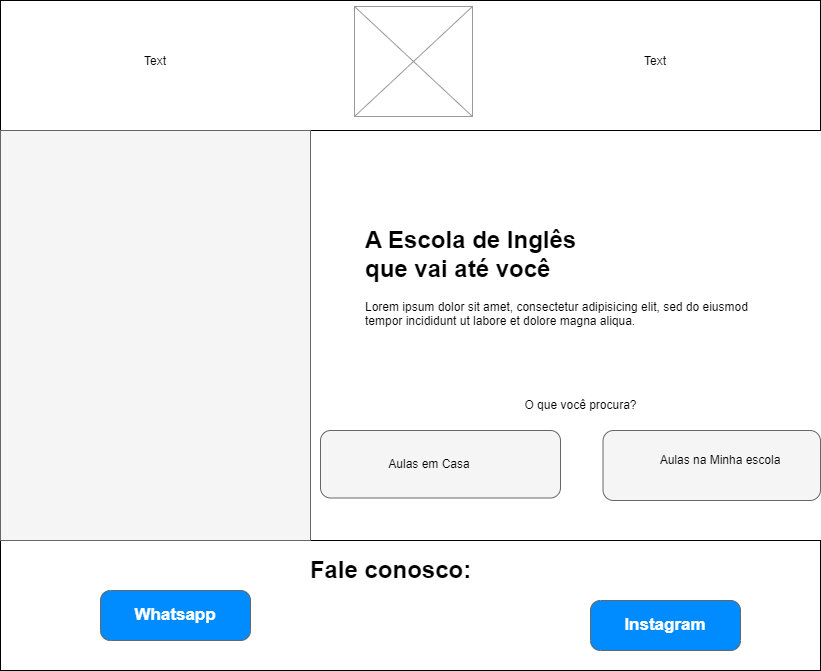

The diagram above was exported from draw.io. Its source (the exported page's mxGraphModel, read from the mxfile embedded in the PNG):
<mxGraphModel dx="1432" dy="1642" grid="1" gridSize="10" guides="1" tooltips="1" connect="1" arrows="1" fold="1" page="1" pageScale="1" pageWidth="826" pageHeight="1169" background="none" math="0" shadow="0">
  <root>
    <mxCell id="0" />
    <mxCell id="1" parent="0" />
    <mxCell id="bz2qC3nlAsHELrMq3xUA-2" value="" style="rounded=0;whiteSpace=wrap;html=1;" vertex="1" parent="1">
      <mxGeometry width="820" height="130" as="geometry" />
    </mxCell>
    <mxCell id="bz2qC3nlAsHELrMq3xUA-1" value="" style="rounded=0;whiteSpace=wrap;html=1;" vertex="1" parent="1">
      <mxGeometry y="540" width="820" height="130" as="geometry" />
    </mxCell>
    <mxCell id="DSMCB_3Y9UbM4zcLXDHO-68" value="" style="verticalLabelPosition=bottom;shadow=0;dashed=0;align=center;html=1;verticalAlign=top;strokeWidth=1;shape=mxgraph.mockup.graphics.simpleIcon;strokeColor=#999999;" parent="1" vertex="1">
      <mxGeometry x="354" y="6" width="118" height="110" as="geometry" />
    </mxCell>
    <mxCell id="DSMCB_3Y9UbM4zcLXDHO-69" value="" style="rounded=0;whiteSpace=wrap;html=1;fillColor=#f5f5f5;fontColor=#333333;strokeColor=#666666;" parent="1" vertex="1">
      <mxGeometry y="130" width="310" height="410" as="geometry" />
    </mxCell>
    <mxCell id="DSMCB_3Y9UbM4zcLXDHO-71" value="O que você procura?" style="text;html=1;strokeColor=none;fillColor=none;align=center;verticalAlign=middle;whiteSpace=wrap;rounded=0;" parent="1" vertex="1">
      <mxGeometry x="456.5" y="390" width="247" height="30" as="geometry" />
    </mxCell>
    <mxCell id="DSMCB_3Y9UbM4zcLXDHO-72" value="" style="rounded=1;whiteSpace=wrap;html=1;fillColor=#f5f5f5;fontColor=#333333;strokeColor=#666666;" parent="1" vertex="1">
      <mxGeometry x="320" y="430" width="240" height="67.5" as="geometry" />
    </mxCell>
    <mxCell id="DSMCB_3Y9UbM4zcLXDHO-73" value="Aulas em Casa" style="text;html=1;strokeColor=none;fillColor=none;align=center;verticalAlign=middle;whiteSpace=wrap;rounded=0;" parent="1" vertex="1">
      <mxGeometry x="354" y="448.75" width="150" height="30" as="geometry" />
    </mxCell>
    <mxCell id="DSMCB_3Y9UbM4zcLXDHO-74" value="" style="rounded=1;whiteSpace=wrap;html=1;fillColor=#f5f5f5;fontColor=#333333;strokeColor=#666666;" parent="1" vertex="1">
      <mxGeometry x="602.5" y="430" width="217.5" height="70" as="geometry" />
    </mxCell>
    <mxCell id="DSMCB_3Y9UbM4zcLXDHO-75" value="Aulas na Minha escola" style="text;html=1;strokeColor=none;fillColor=none;align=center;verticalAlign=middle;whiteSpace=wrap;rounded=0;" parent="1" vertex="1">
      <mxGeometry x="645" y="445" width="150" height="30" as="geometry" />
    </mxCell>
    <mxCell id="DSMCB_3Y9UbM4zcLXDHO-76" value="Whatsapp" style="strokeWidth=1;shadow=0;dashed=0;align=center;html=1;shape=mxgraph.mockup.buttons.button;strokeColor=#666666;fontColor=#ffffff;mainText=;buttonStyle=round;fontSize=17;fontStyle=1;fillColor=#008cff;whiteSpace=wrap;" parent="1" vertex="1">
      <mxGeometry x="100" y="590" width="150" height="50" as="geometry" />
    </mxCell>
    <mxCell id="DSMCB_3Y9UbM4zcLXDHO-81" value="Instagram" style="strokeWidth=1;shadow=0;dashed=0;align=center;html=1;shape=mxgraph.mockup.buttons.button;strokeColor=#666666;fontColor=#ffffff;mainText=;buttonStyle=round;fontSize=17;fontStyle=1;fillColor=#008cff;whiteSpace=wrap;" parent="1" vertex="1">
      <mxGeometry x="590" y="600" width="150" height="50" as="geometry" />
    </mxCell>
    <mxCell id="bz2qC3nlAsHELrMq3xUA-4" value="&lt;h1&gt;A Escola de Inglês&lt;br style=&quot;border-color: var(--border-color); text-align: center;&quot;&gt;&lt;span style=&quot;text-align: center;&quot;&gt;que vai até você&lt;/span&gt;&lt;br&gt;&lt;/h1&gt;&lt;p&gt;Lorem ipsum dolor sit amet, consectetur adipisicing elit, sed do eiusmod tempor incididunt ut labore et dolore magna aliqua.&lt;/p&gt;" style="text;html=1;strokeColor=none;fillColor=none;spacing=5;spacingTop=-20;whiteSpace=wrap;overflow=hidden;rounded=0;" vertex="1" parent="1">
      <mxGeometry x="360" y="220" width="420" height="150" as="geometry" />
    </mxCell>
    <mxCell id="bz2qC3nlAsHELrMq3xUA-5" value="Text" style="text;html=1;strokeColor=none;fillColor=none;align=center;verticalAlign=middle;whiteSpace=wrap;rounded=0;" vertex="1" parent="1">
      <mxGeometry x="80" y="46" width="150" height="30" as="geometry" />
    </mxCell>
    <mxCell id="bz2qC3nlAsHELrMq3xUA-6" value="Text" style="text;html=1;strokeColor=none;fillColor=none;align=center;verticalAlign=middle;whiteSpace=wrap;rounded=0;" vertex="1" parent="1">
      <mxGeometry x="580" y="46" width="150" height="30" as="geometry" />
    </mxCell>
    <mxCell id="BaLErNLS_aIc5wqIxsY1-1" value="Fale conosco:" style="text;strokeColor=none;fillColor=none;html=1;fontSize=24;fontStyle=1;verticalAlign=middle;align=center;" vertex="1" parent="1">
      <mxGeometry x="340" y="550" width="100" height="40" as="geometry" />
    </mxCell>
  </root>
</mxGraphModel>